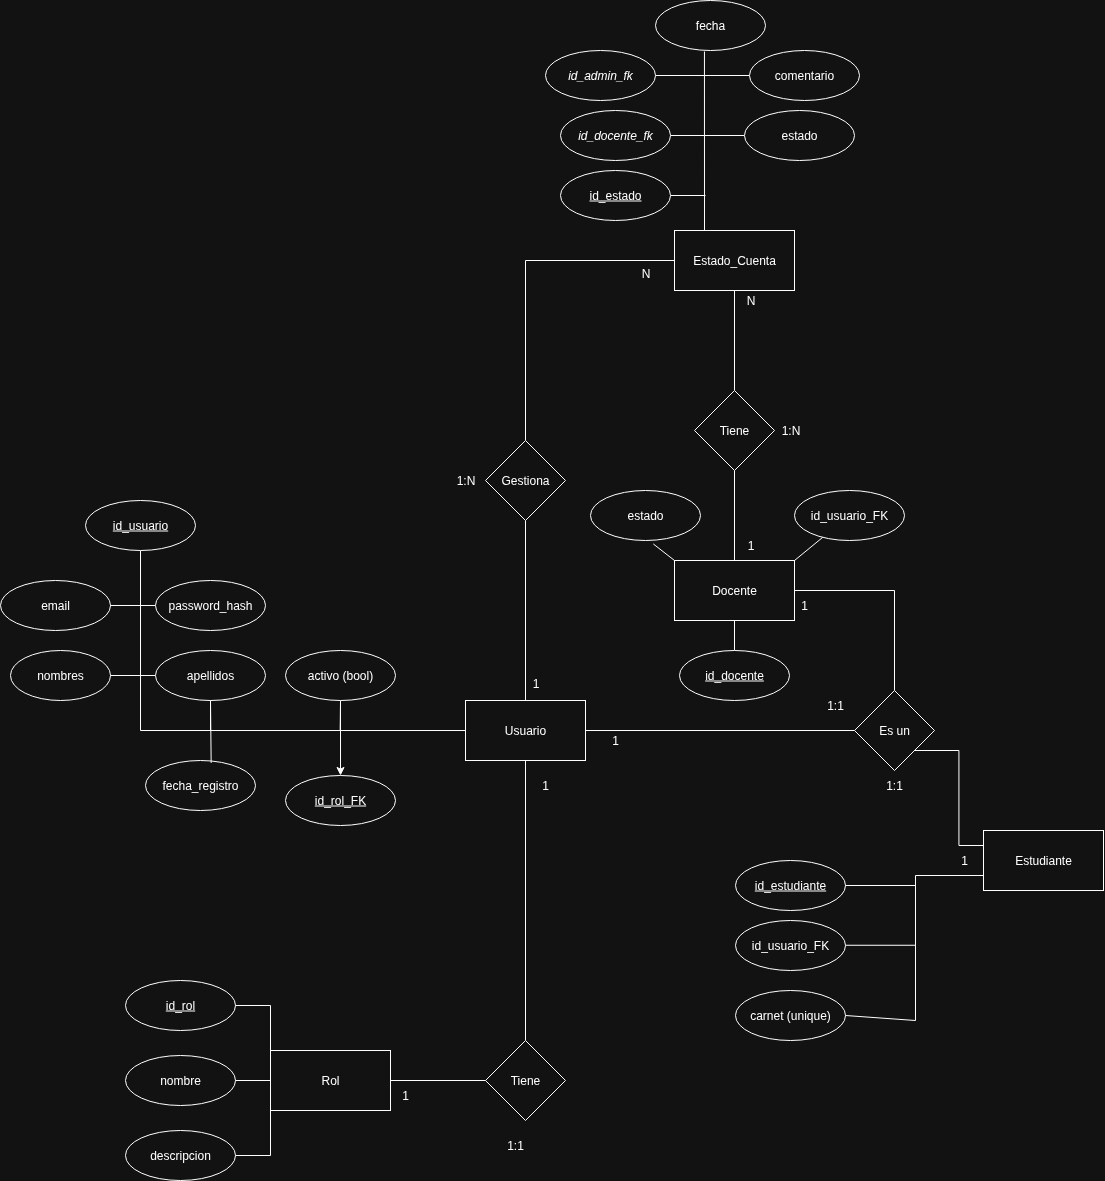

The diagram above was exported from draw.io. Its source (the exported page's mxGraphModel, read from the mxfile embedded in the PNG):
<mxGraphModel dx="1246" dy="1928" grid="1" gridSize="10" guides="1" tooltips="1" connect="1" arrows="1" fold="1" page="1" pageScale="1" pageWidth="827" pageHeight="1169" math="0" shadow="0">
  <root>
    <mxCell id="0" />
    <mxCell id="1" parent="0" />
    <mxCell id="eGnUdkLrP4Uze7rGpma--72" style="edgeStyle=orthogonalEdgeStyle;rounded=0;orthogonalLoop=1;jettySize=auto;html=1;exitX=0;exitY=0.75;exitDx=0;exitDy=0;endArrow=none;endFill=0;" parent="1" source="eGnUdkLrP4Uze7rGpma--2" edge="1">
      <mxGeometry relative="1" as="geometry">
        <Array as="points">
          <mxPoint x="1020" y="495" />
        </Array>
        <mxPoint x="1020" y="640" as="targetPoint" />
      </mxGeometry>
    </mxCell>
    <mxCell id="eGnUdkLrP4Uze7rGpma--2" value="Estudiante" style="rounded=0;whiteSpace=wrap;html=1;" parent="1" vertex="1">
      <mxGeometry x="1088" y="450" width="120" height="60" as="geometry" />
    </mxCell>
    <mxCell id="B-FAG0PI9hC_cPoEsgB4-44" style="rounded=0;orthogonalLoop=1;jettySize=auto;html=1;exitX=0.5;exitY=1;exitDx=0;exitDy=0;entryX=0.5;entryY=0;entryDx=0;entryDy=0;endArrow=none;endFill=0;" parent="1" source="eGnUdkLrP4Uze7rGpma--3" target="B-FAG0PI9hC_cPoEsgB4-43" edge="1">
      <mxGeometry relative="1" as="geometry" />
    </mxCell>
    <mxCell id="NwBFXl6NAWXUrE8zSnVG-3" style="edgeStyle=orthogonalEdgeStyle;rounded=0;orthogonalLoop=1;jettySize=auto;html=1;exitX=0.5;exitY=0;exitDx=0;exitDy=0;entryX=0.5;entryY=1;entryDx=0;entryDy=0;endArrow=none;endFill=0;" parent="1" source="eGnUdkLrP4Uze7rGpma--3" target="NwBFXl6NAWXUrE8zSnVG-1" edge="1">
      <mxGeometry relative="1" as="geometry" />
    </mxCell>
    <mxCell id="eGnUdkLrP4Uze7rGpma--3" value="Docente" style="rounded=0;whiteSpace=wrap;html=1;" parent="1" vertex="1">
      <mxGeometry x="779" y="180" width="120" height="60" as="geometry" />
    </mxCell>
    <mxCell id="eGnUdkLrP4Uze7rGpma--11" style="edgeStyle=orthogonalEdgeStyle;rounded=0;orthogonalLoop=1;jettySize=auto;html=1;exitX=1;exitY=0.5;exitDx=0;exitDy=0;entryX=0;entryY=0.5;entryDx=0;entryDy=0;endArrow=none;endFill=0;" parent="1" source="eGnUdkLrP4Uze7rGpma--5" target="eGnUdkLrP4Uze7rGpma--10" edge="1">
      <mxGeometry relative="1" as="geometry" />
    </mxCell>
    <mxCell id="eGnUdkLrP4Uze7rGpma--48" style="rounded=0;orthogonalLoop=1;jettySize=auto;html=1;exitX=0;exitY=0.5;exitDx=0;exitDy=0;endArrow=none;endFill=0;edgeStyle=orthogonalEdgeStyle;" parent="1" source="eGnUdkLrP4Uze7rGpma--5" target="eGnUdkLrP4Uze7rGpma--31" edge="1">
      <mxGeometry relative="1" as="geometry">
        <mxPoint x="399.9999999999998" y="350" as="sourcePoint" />
      </mxGeometry>
    </mxCell>
    <mxCell id="aet1dIoS6nZKvpcqf5FB-23" style="edgeStyle=orthogonalEdgeStyle;rounded=0;orthogonalLoop=1;jettySize=auto;html=1;exitX=0.5;exitY=1;exitDx=0;exitDy=0;entryX=0.5;entryY=0;entryDx=0;entryDy=0;endArrow=none;endFill=0;" parent="1" source="eGnUdkLrP4Uze7rGpma--5" target="aet1dIoS6nZKvpcqf5FB-21" edge="1">
      <mxGeometry relative="1" as="geometry" />
    </mxCell>
    <mxCell id="NwBFXl6NAWXUrE8zSnVG-17" style="edgeStyle=none;rounded=0;orthogonalLoop=1;jettySize=auto;html=1;exitX=0.5;exitY=0;exitDx=0;exitDy=0;entryX=0.5;entryY=1;entryDx=0;entryDy=0;endArrow=none;endFill=0;" parent="1" source="eGnUdkLrP4Uze7rGpma--5" target="NwBFXl6NAWXUrE8zSnVG-16" edge="1">
      <mxGeometry relative="1" as="geometry" />
    </mxCell>
    <mxCell id="eGnUdkLrP4Uze7rGpma--5" value="Usuario" style="rounded=0;whiteSpace=wrap;html=1;" parent="1" vertex="1">
      <mxGeometry x="570" y="320" width="120" height="60" as="geometry" />
    </mxCell>
    <mxCell id="eGnUdkLrP4Uze7rGpma--17" style="edgeStyle=orthogonalEdgeStyle;rounded=0;orthogonalLoop=1;jettySize=auto;html=1;exitX=1;exitY=1;exitDx=0;exitDy=0;entryX=0;entryY=0.25;entryDx=0;entryDy=0;endArrow=none;endFill=0;" parent="1" source="eGnUdkLrP4Uze7rGpma--10" target="eGnUdkLrP4Uze7rGpma--2" edge="1">
      <mxGeometry relative="1" as="geometry" />
    </mxCell>
    <mxCell id="Q233VTIy9nGqc9fBf8Cy-12" style="edgeStyle=orthogonalEdgeStyle;rounded=0;orthogonalLoop=1;jettySize=auto;html=1;exitX=0.5;exitY=0;exitDx=0;exitDy=0;entryX=1;entryY=0.5;entryDx=0;entryDy=0;endArrow=none;endFill=0;" parent="1" source="eGnUdkLrP4Uze7rGpma--10" target="eGnUdkLrP4Uze7rGpma--3" edge="1">
      <mxGeometry relative="1" as="geometry" />
    </mxCell>
    <mxCell id="eGnUdkLrP4Uze7rGpma--10" value="Es un" style="rhombus;whiteSpace=wrap;html=1;" parent="1" vertex="1">
      <mxGeometry x="959" y="310" width="80" height="80" as="geometry" />
    </mxCell>
    <mxCell id="eGnUdkLrP4Uze7rGpma--26" value="nombres" style="ellipse;whiteSpace=wrap;html=1;" parent="1" vertex="1">
      <mxGeometry x="115" y="270" width="100" height="50" as="geometry" />
    </mxCell>
    <mxCell id="Q233VTIy9nGqc9fBf8Cy-6" value="" style="edgeStyle=orthogonalEdgeStyle;rounded=0;orthogonalLoop=1;jettySize=auto;html=1;endArrow=none;endFill=0;" parent="1" source="eGnUdkLrP4Uze7rGpma--28" target="eGnUdkLrP4Uze7rGpma--26" edge="1">
      <mxGeometry relative="1" as="geometry" />
    </mxCell>
    <mxCell id="Q233VTIy9nGqc9fBf8Cy-8" style="edgeStyle=orthogonalEdgeStyle;rounded=0;orthogonalLoop=1;jettySize=auto;html=1;exitX=0.5;exitY=1;exitDx=0;exitDy=0;endArrow=none;endFill=0;" parent="1" source="eGnUdkLrP4Uze7rGpma--28" edge="1">
      <mxGeometry relative="1" as="geometry">
        <Array as="points">
          <mxPoint x="315" y="350" />
        </Array>
        <mxPoint x="250" y="350" as="targetPoint" />
      </mxGeometry>
    </mxCell>
    <mxCell id="eGnUdkLrP4Uze7rGpma--28" value="apellidos" style="ellipse;whiteSpace=wrap;html=1;" parent="1" vertex="1">
      <mxGeometry x="260" y="270" width="110" height="50" as="geometry" />
    </mxCell>
    <mxCell id="eGnUdkLrP4Uze7rGpma--31" value="&lt;u&gt;id_usuario&lt;/u&gt;" style="ellipse;whiteSpace=wrap;html=1;" parent="1" vertex="1">
      <mxGeometry x="190" y="120" width="110" height="50" as="geometry" />
    </mxCell>
    <mxCell id="eGnUdkLrP4Uze7rGpma--34" value="email" style="ellipse;whiteSpace=wrap;html=1;" parent="1" vertex="1">
      <mxGeometry x="105" y="200" width="110" height="50" as="geometry" />
    </mxCell>
    <mxCell id="Q233VTIy9nGqc9fBf8Cy-7" style="edgeStyle=orthogonalEdgeStyle;rounded=0;orthogonalLoop=1;jettySize=auto;html=1;exitX=0;exitY=0.5;exitDx=0;exitDy=0;endArrow=none;endFill=0;" parent="1" source="eGnUdkLrP4Uze7rGpma--35" target="eGnUdkLrP4Uze7rGpma--34" edge="1">
      <mxGeometry relative="1" as="geometry" />
    </mxCell>
    <mxCell id="eGnUdkLrP4Uze7rGpma--35" value="password_hash" style="ellipse;whiteSpace=wrap;html=1;" parent="1" vertex="1">
      <mxGeometry x="260" y="200" width="110" height="50" as="geometry" />
    </mxCell>
    <mxCell id="eGnUdkLrP4Uze7rGpma--37" value="fecha_registro" style="ellipse;whiteSpace=wrap;html=1;" parent="1" vertex="1">
      <mxGeometry x="250" y="380" width="110" height="50" as="geometry" />
    </mxCell>
    <mxCell id="eGnUdkLrP4Uze7rGpma--45" value="&lt;u&gt;id_estudiante&lt;/u&gt;" style="ellipse;whiteSpace=wrap;html=1;" parent="1" vertex="1">
      <mxGeometry x="840" y="480" width="110" height="50" as="geometry" />
    </mxCell>
    <mxCell id="eGnUdkLrP4Uze7rGpma--46" value="carnet (unique)" style="ellipse;whiteSpace=wrap;html=1;" parent="1" vertex="1">
      <mxGeometry x="840" y="610" width="110" height="50" as="geometry" />
    </mxCell>
    <mxCell id="eGnUdkLrP4Uze7rGpma--47" value="id_usuario_FK" style="ellipse;whiteSpace=wrap;html=1;" parent="1" vertex="1">
      <mxGeometry x="840" y="540" width="110" height="50" as="geometry" />
    </mxCell>
    <mxCell id="eGnUdkLrP4Uze7rGpma--74" value="" style="endArrow=none;html=1;rounded=0;exitX=1;exitY=0.5;exitDx=0;exitDy=0;endFill=0;" parent="1" source="eGnUdkLrP4Uze7rGpma--45" edge="1">
      <mxGeometry width="50" height="50" relative="1" as="geometry">
        <mxPoint x="1130" y="610" as="sourcePoint" />
        <mxPoint x="1020" y="505" as="targetPoint" />
      </mxGeometry>
    </mxCell>
    <mxCell id="eGnUdkLrP4Uze7rGpma--75" value="" style="endArrow=none;html=1;rounded=0;exitX=1;exitY=0.5;exitDx=0;exitDy=0;endFill=0;" parent="1" edge="1">
      <mxGeometry width="50" height="50" relative="1" as="geometry">
        <mxPoint x="950" y="564.76" as="sourcePoint" />
        <mxPoint x="1020" y="564.76" as="targetPoint" />
      </mxGeometry>
    </mxCell>
    <mxCell id="eGnUdkLrP4Uze7rGpma--77" value="" style="endArrow=none;html=1;rounded=0;exitX=1;exitY=0.5;exitDx=0;exitDy=0;endFill=0;" parent="1" source="eGnUdkLrP4Uze7rGpma--46" edge="1">
      <mxGeometry width="50" height="50" relative="1" as="geometry">
        <mxPoint x="950" y="680" as="sourcePoint" />
        <mxPoint x="1020" y="640" as="targetPoint" />
      </mxGeometry>
    </mxCell>
    <mxCell id="B-FAG0PI9hC_cPoEsgB4-43" value="&lt;u&gt;id_docente&lt;/u&gt;" style="ellipse;whiteSpace=wrap;html=1;" parent="1" vertex="1">
      <mxGeometry x="784" y="270" width="110" height="50" as="geometry" />
    </mxCell>
    <mxCell id="aet1dIoS6nZKvpcqf5FB-3" value="id_usuario_FK" style="ellipse;whiteSpace=wrap;html=1;" parent="1" vertex="1">
      <mxGeometry x="899" y="110" width="110" height="50" as="geometry" />
    </mxCell>
    <mxCell id="aet1dIoS6nZKvpcqf5FB-11" value="" style="rounded=0;orthogonalLoop=1;jettySize=auto;html=1;endArrow=none;endFill=0;entryX=1;entryY=0;entryDx=0;entryDy=0;" parent="1" source="aet1dIoS6nZKvpcqf5FB-3" target="eGnUdkLrP4Uze7rGpma--3" edge="1">
      <mxGeometry relative="1" as="geometry" />
    </mxCell>
    <mxCell id="aet1dIoS6nZKvpcqf5FB-13" value="Rol" style="rounded=0;whiteSpace=wrap;html=1;" parent="1" vertex="1">
      <mxGeometry x="375" y="670" width="120" height="60" as="geometry" />
    </mxCell>
    <mxCell id="aet1dIoS6nZKvpcqf5FB-15" value="&lt;u&gt;id_rol&lt;/u&gt;" style="ellipse;whiteSpace=wrap;html=1;" parent="1" vertex="1">
      <mxGeometry x="230" y="600" width="110" height="50" as="geometry" />
    </mxCell>
    <mxCell id="aet1dIoS6nZKvpcqf5FB-16" value="nombre" style="ellipse;whiteSpace=wrap;html=1;" parent="1" vertex="1">
      <mxGeometry x="230" y="675" width="110" height="50" as="geometry" />
    </mxCell>
    <mxCell id="aet1dIoS6nZKvpcqf5FB-17" value="descripcion" style="ellipse;whiteSpace=wrap;html=1;" parent="1" vertex="1">
      <mxGeometry x="230" y="750" width="110" height="50" as="geometry" />
    </mxCell>
    <mxCell id="aet1dIoS6nZKvpcqf5FB-20" style="edgeStyle=orthogonalEdgeStyle;rounded=0;orthogonalLoop=1;jettySize=auto;html=1;exitX=0;exitY=1;exitDx=0;exitDy=0;entryX=1;entryY=0.5;entryDx=0;entryDy=0;endArrow=none;endFill=0;" parent="1" source="aet1dIoS6nZKvpcqf5FB-13" target="aet1dIoS6nZKvpcqf5FB-17" edge="1">
      <mxGeometry relative="1" as="geometry" />
    </mxCell>
    <mxCell id="aet1dIoS6nZKvpcqf5FB-18" value="" style="edgeStyle=orthogonalEdgeStyle;rounded=0;orthogonalLoop=1;jettySize=auto;html=1;endArrow=none;endFill=0;" parent="1" source="aet1dIoS6nZKvpcqf5FB-13" target="aet1dIoS6nZKvpcqf5FB-16" edge="1">
      <mxGeometry relative="1" as="geometry" />
    </mxCell>
    <mxCell id="aet1dIoS6nZKvpcqf5FB-21" value="Tiene" style="rhombus;whiteSpace=wrap;html=1;" parent="1" vertex="1">
      <mxGeometry x="590" y="660" width="80" height="80" as="geometry" />
    </mxCell>
    <mxCell id="aet1dIoS6nZKvpcqf5FB-19" style="edgeStyle=orthogonalEdgeStyle;rounded=0;orthogonalLoop=1;jettySize=auto;html=1;exitX=0;exitY=0;exitDx=0;exitDy=0;entryX=1;entryY=0.5;entryDx=0;entryDy=0;endArrow=none;endFill=0;" parent="1" source="aet1dIoS6nZKvpcqf5FB-13" target="aet1dIoS6nZKvpcqf5FB-15" edge="1">
      <mxGeometry relative="1" as="geometry" />
    </mxCell>
    <mxCell id="aet1dIoS6nZKvpcqf5FB-25" style="edgeStyle=orthogonalEdgeStyle;rounded=0;orthogonalLoop=1;jettySize=auto;html=1;exitX=0;exitY=0.5;exitDx=0;exitDy=0;entryX=1;entryY=0.5;entryDx=0;entryDy=0;endArrow=none;endFill=0;" parent="1" source="aet1dIoS6nZKvpcqf5FB-21" target="aet1dIoS6nZKvpcqf5FB-13" edge="1">
      <mxGeometry relative="1" as="geometry" />
    </mxCell>
    <mxCell id="aet1dIoS6nZKvpcqf5FB-30" value="1" style="text;html=1;whiteSpace=wrap;strokeColor=none;fillColor=none;align=center;verticalAlign=middle;rounded=0;" parent="1" vertex="1">
      <mxGeometry x="480" y="700" width="60" height="30" as="geometry" />
    </mxCell>
    <mxCell id="aet1dIoS6nZKvpcqf5FB-31" value="1:1" style="text;html=1;whiteSpace=wrap;strokeColor=none;fillColor=none;align=center;verticalAlign=middle;rounded=0;" parent="1" vertex="1">
      <mxGeometry x="590" y="750" width="60" height="30" as="geometry" />
    </mxCell>
    <mxCell id="aet1dIoS6nZKvpcqf5FB-32" value="1" style="text;html=1;whiteSpace=wrap;strokeColor=none;fillColor=none;align=center;verticalAlign=middle;rounded=0;" parent="1" vertex="1">
      <mxGeometry x="620" y="390" width="60" height="30" as="geometry" />
    </mxCell>
    <mxCell id="aet1dIoS6nZKvpcqf5FB-35" value="1" style="text;html=1;whiteSpace=wrap;strokeColor=none;fillColor=none;align=center;verticalAlign=middle;rounded=0;" parent="1" vertex="1">
      <mxGeometry x="690" y="345" width="60" height="30" as="geometry" />
    </mxCell>
    <mxCell id="aet1dIoS6nZKvpcqf5FB-36" value="1" style="text;html=1;whiteSpace=wrap;strokeColor=none;fillColor=none;align=center;verticalAlign=middle;rounded=0;" parent="1" vertex="1">
      <mxGeometry x="879" y="210" width="60" height="30" as="geometry" />
    </mxCell>
    <mxCell id="IdYa1uX0qOEwfRxhraZ4-1" value="1" style="text;html=1;whiteSpace=wrap;strokeColor=none;fillColor=none;align=center;verticalAlign=middle;rounded=0;" parent="1" vertex="1">
      <mxGeometry x="1039" y="465" width="60" height="30" as="geometry" />
    </mxCell>
    <mxCell id="IdYa1uX0qOEwfRxhraZ4-2" value="1:1" style="text;html=1;whiteSpace=wrap;strokeColor=none;fillColor=none;align=center;verticalAlign=middle;rounded=0;" parent="1" vertex="1">
      <mxGeometry x="969" y="390" width="60" height="30" as="geometry" />
    </mxCell>
    <mxCell id="IdYa1uX0qOEwfRxhraZ4-5" value="1:1" style="text;html=1;whiteSpace=wrap;strokeColor=none;fillColor=none;align=center;verticalAlign=middle;rounded=0;" parent="1" vertex="1">
      <mxGeometry x="910" y="310" width="60" height="30" as="geometry" />
    </mxCell>
    <mxCell id="Q233VTIy9nGqc9fBf8Cy-11" style="edgeStyle=orthogonalEdgeStyle;rounded=0;orthogonalLoop=1;jettySize=auto;html=1;exitX=0.5;exitY=1;exitDx=0;exitDy=0;endArrow=none;endFill=0;" parent="1" source="Q233VTIy9nGqc9fBf8Cy-5" edge="1">
      <mxGeometry relative="1" as="geometry">
        <mxPoint x="444.66666666666674" y="350.0000000000002" as="targetPoint" />
      </mxGeometry>
    </mxCell>
    <mxCell id="tHhsEWoBpWv_msKixMEP-2" style="edgeStyle=orthogonalEdgeStyle;rounded=0;orthogonalLoop=1;jettySize=auto;html=1;exitX=0.5;exitY=1;exitDx=0;exitDy=0;entryX=0.5;entryY=0;entryDx=0;entryDy=0;" parent="1" source="Q233VTIy9nGqc9fBf8Cy-5" target="tHhsEWoBpWv_msKixMEP-1" edge="1">
      <mxGeometry relative="1" as="geometry" />
    </mxCell>
    <mxCell id="Q233VTIy9nGqc9fBf8Cy-5" value="activo (bool)" style="ellipse;whiteSpace=wrap;html=1;" parent="1" vertex="1">
      <mxGeometry x="390" y="270" width="110" height="50" as="geometry" />
    </mxCell>
    <mxCell id="Q233VTIy9nGqc9fBf8Cy-10" value="" style="endArrow=none;html=1;rounded=0;entryX=0.5;entryY=1;entryDx=0;entryDy=0;exitX=0.597;exitY=0.049;exitDx=0;exitDy=0;exitPerimeter=0;endFill=0;" parent="1" source="eGnUdkLrP4Uze7rGpma--37" target="eGnUdkLrP4Uze7rGpma--28" edge="1">
      <mxGeometry width="50" height="50" relative="1" as="geometry">
        <mxPoint x="430" y="350" as="sourcePoint" />
        <mxPoint x="480" y="300" as="targetPoint" />
      </mxGeometry>
    </mxCell>
    <mxCell id="tHhsEWoBpWv_msKixMEP-1" value="&lt;u&gt;id_rol_FK&lt;/u&gt;" style="ellipse;whiteSpace=wrap;html=1;" parent="1" vertex="1">
      <mxGeometry x="390" y="395" width="110" height="50" as="geometry" />
    </mxCell>
    <mxCell id="NwBFXl6NAWXUrE8zSnVG-5" style="edgeStyle=orthogonalEdgeStyle;rounded=0;orthogonalLoop=1;jettySize=auto;html=1;exitX=0.5;exitY=0;exitDx=0;exitDy=0;entryX=0.5;entryY=1;entryDx=0;entryDy=0;endArrow=none;endFill=0;" parent="1" source="NwBFXl6NAWXUrE8zSnVG-1" target="NwBFXl6NAWXUrE8zSnVG-4" edge="1">
      <mxGeometry relative="1" as="geometry" />
    </mxCell>
    <mxCell id="NwBFXl6NAWXUrE8zSnVG-1" value="Tiene" style="rhombus;whiteSpace=wrap;html=1;" parent="1" vertex="1">
      <mxGeometry x="799" y="10" width="80" height="80" as="geometry" />
    </mxCell>
    <mxCell id="NwBFXl6NAWXUrE8zSnVG-4" value="Estado_Cuenta" style="rounded=0;whiteSpace=wrap;html=1;" parent="1" vertex="1">
      <mxGeometry x="779" y="-150" width="120" height="60" as="geometry" />
    </mxCell>
    <mxCell id="NwBFXl6NAWXUrE8zSnVG-30" value="" style="edgeStyle=none;rounded=0;orthogonalLoop=1;jettySize=auto;html=1;endArrow=none;endFill=0;" parent="1" source="NwBFXl6NAWXUrE8zSnVG-6" target="NwBFXl6NAWXUrE8zSnVG-9" edge="1">
      <mxGeometry relative="1" as="geometry" />
    </mxCell>
    <mxCell id="NwBFXl6NAWXUrE8zSnVG-6" value="&lt;i style=&quot;&quot;&gt;id_docente_fk&lt;/i&gt;" style="ellipse;whiteSpace=wrap;html=1;" parent="1" vertex="1">
      <mxGeometry x="665" y="-270" width="110" height="50" as="geometry" />
    </mxCell>
    <mxCell id="NwBFXl6NAWXUrE8zSnVG-7" value="fecha" style="ellipse;whiteSpace=wrap;html=1;" parent="1" vertex="1">
      <mxGeometry x="760" y="-380" width="110" height="50" as="geometry" />
    </mxCell>
    <mxCell id="NwBFXl6NAWXUrE8zSnVG-29" value="" style="edgeStyle=none;rounded=0;orthogonalLoop=1;jettySize=auto;html=1;endArrow=none;endFill=0;" parent="1" source="NwBFXl6NAWXUrE8zSnVG-8" target="NwBFXl6NAWXUrE8zSnVG-10" edge="1">
      <mxGeometry relative="1" as="geometry" />
    </mxCell>
    <mxCell id="NwBFXl6NAWXUrE8zSnVG-8" value="&lt;i&gt;id_admin_fk&lt;/i&gt;" style="ellipse;whiteSpace=wrap;html=1;" parent="1" vertex="1">
      <mxGeometry x="650" y="-330" width="110" height="50" as="geometry" />
    </mxCell>
    <mxCell id="NwBFXl6NAWXUrE8zSnVG-9" value="estado" style="ellipse;whiteSpace=wrap;html=1;" parent="1" vertex="1">
      <mxGeometry x="849" y="-270" width="110" height="50" as="geometry" />
    </mxCell>
    <mxCell id="NwBFXl6NAWXUrE8zSnVG-10" value="comentario" style="ellipse;whiteSpace=wrap;html=1;" parent="1" vertex="1">
      <mxGeometry x="854" y="-330" width="110" height="50" as="geometry" />
    </mxCell>
    <mxCell id="NwBFXl6NAWXUrE8zSnVG-18" style="edgeStyle=orthogonalEdgeStyle;rounded=0;orthogonalLoop=1;jettySize=auto;html=1;exitX=0.5;exitY=0;exitDx=0;exitDy=0;entryX=0;entryY=0.5;entryDx=0;entryDy=0;endArrow=none;endFill=0;" parent="1" source="NwBFXl6NAWXUrE8zSnVG-16" target="NwBFXl6NAWXUrE8zSnVG-4" edge="1">
      <mxGeometry relative="1" as="geometry" />
    </mxCell>
    <mxCell id="NwBFXl6NAWXUrE8zSnVG-16" value="Gestiona" style="rhombus;whiteSpace=wrap;html=1;" parent="1" vertex="1">
      <mxGeometry x="590" y="60" width="80" height="80" as="geometry" />
    </mxCell>
    <mxCell id="NwBFXl6NAWXUrE8zSnVG-19" value="1" style="text;html=1;align=center;verticalAlign=middle;resizable=0;points=[];autosize=1;strokeColor=none;fillColor=none;" parent="1" vertex="1">
      <mxGeometry x="840" y="150" width="30" height="30" as="geometry" />
    </mxCell>
    <mxCell id="NwBFXl6NAWXUrE8zSnVG-20" value="1:N" style="text;html=1;align=center;verticalAlign=middle;resizable=0;points=[];autosize=1;strokeColor=none;fillColor=none;" parent="1" vertex="1">
      <mxGeometry x="875" y="35" width="40" height="30" as="geometry" />
    </mxCell>
    <mxCell id="NwBFXl6NAWXUrE8zSnVG-21" value="N" style="text;html=1;align=center;verticalAlign=middle;resizable=0;points=[];autosize=1;strokeColor=none;fillColor=none;" parent="1" vertex="1">
      <mxGeometry x="840" y="-95" width="30" height="30" as="geometry" />
    </mxCell>
    <mxCell id="NwBFXl6NAWXUrE8zSnVG-23" value="1" style="text;html=1;align=center;verticalAlign=middle;resizable=0;points=[];autosize=1;strokeColor=none;fillColor=none;" parent="1" vertex="1">
      <mxGeometry x="625" y="288" width="30" height="30" as="geometry" />
    </mxCell>
    <mxCell id="NwBFXl6NAWXUrE8zSnVG-25" value="1:N" style="text;html=1;align=center;verticalAlign=middle;resizable=0;points=[];autosize=1;strokeColor=none;fillColor=none;" parent="1" vertex="1">
      <mxGeometry x="550" y="85" width="40" height="30" as="geometry" />
    </mxCell>
    <mxCell id="NwBFXl6NAWXUrE8zSnVG-26" value="N" style="text;html=1;align=center;verticalAlign=middle;resizable=0;points=[];autosize=1;strokeColor=none;fillColor=none;" parent="1" vertex="1">
      <mxGeometry x="735" y="-122" width="30" height="30" as="geometry" />
    </mxCell>
    <mxCell id="NwBFXl6NAWXUrE8zSnVG-28" style="edgeStyle=none;rounded=0;orthogonalLoop=1;jettySize=auto;html=1;exitX=0.25;exitY=0;exitDx=0;exitDy=0;entryX=0.445;entryY=1.02;entryDx=0;entryDy=0;entryPerimeter=0;endArrow=none;endFill=0;" parent="1" source="NwBFXl6NAWXUrE8zSnVG-4" target="NwBFXl6NAWXUrE8zSnVG-7" edge="1">
      <mxGeometry relative="1" as="geometry" />
    </mxCell>
    <mxCell id="NwBFXl6NAWXUrE8zSnVG-31" value="estado" style="ellipse;whiteSpace=wrap;html=1;" parent="1" vertex="1">
      <mxGeometry x="695" y="110" width="110" height="50" as="geometry" />
    </mxCell>
    <mxCell id="NwBFXl6NAWXUrE8zSnVG-32" style="edgeStyle=none;rounded=0;orthogonalLoop=1;jettySize=auto;html=1;exitX=0;exitY=0;exitDx=0;exitDy=0;entryX=0.571;entryY=1.069;entryDx=0;entryDy=0;entryPerimeter=0;endArrow=none;endFill=0;" parent="1" source="eGnUdkLrP4Uze7rGpma--3" target="NwBFXl6NAWXUrE8zSnVG-31" edge="1">
      <mxGeometry relative="1" as="geometry" />
    </mxCell>
    <mxCell id="NwBFXl6NAWXUrE8zSnVG-34" style="edgeStyle=none;rounded=0;orthogonalLoop=1;jettySize=auto;html=1;exitX=1;exitY=0.5;exitDx=0;exitDy=0;endArrow=none;endFill=0;" parent="1" source="NwBFXl6NAWXUrE8zSnVG-33" edge="1">
      <mxGeometry relative="1" as="geometry">
        <mxPoint x="810" y="-185" as="targetPoint" />
      </mxGeometry>
    </mxCell>
    <mxCell id="NwBFXl6NAWXUrE8zSnVG-33" value="&lt;u&gt;id_estado&lt;/u&gt;" style="ellipse;whiteSpace=wrap;html=1;" parent="1" vertex="1">
      <mxGeometry x="665" y="-210" width="110" height="50" as="geometry" />
    </mxCell>
  </root>
</mxGraphModel>